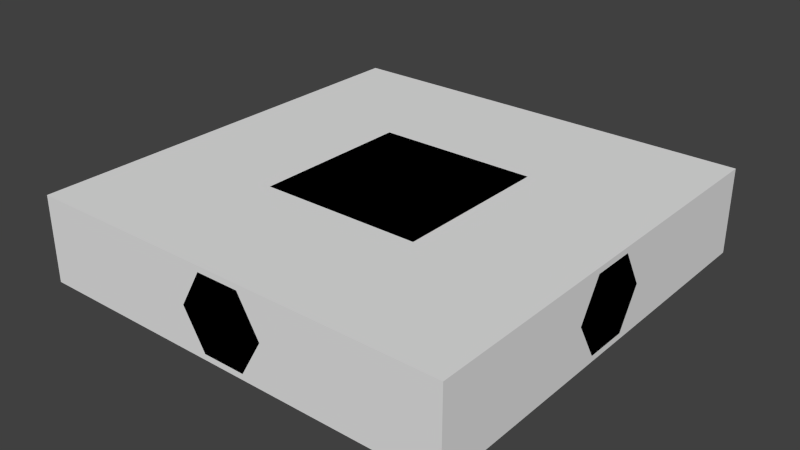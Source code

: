 # Source: wire_cross.blend  (saved by Blender 2.71.0; exported with 4.5.12 LTS)
import bpy
from mathutils import Matrix  # noqa: F401  (used for matrix-valued properties, if any)

bpy.ops.wm.read_factory_settings(use_empty=True)
scene = bpy.context.scene
scene.name = 'Scene'

# ---- collections
col_collection_1 = bpy.data.collections.new('Collection 1'); scene.collection.children.link(col_collection_1)

# ---- world
world_world = bpy.data.worlds.new('World'); scene.world = world_world
world_world.color = (0.05088, 0.05088, 0.05088)
world_world.use_sun_shadow = False
world_world.sun_shadow_jitter_overblur = 0.0
world_world.cycles.sampling_method = 'MANUAL'
world_world.cycles.sample_map_resolution = 256

# ---- meshes
me_cube_002 = bpy.data.meshes.new('Cube.002')
me_cube_002.from_pydata([(-0.936, -0.936, -1.0), (-0.936, -1.0, -0.936), (-1.0, -0.936, -0.936), (-1.0, 0.936, -0.936), (-0.936, 1.0, -0.936), (-0.936, 0.936, -1.0), (0.936, 1.0, -0.936), (1.0, 0.936, -0.936), (0.936, 0.936, -1.0), (1.0, -0.936, -0.936), (0.936, -1.0, -0.936), (0.936, -0.936, -1.0), (-1.0, -0.936, 0.936), (-0.936, -1.0, 0.936), (-0.936, -0.936, 1.0), (-1.0, 0.936, 0.936), (-0.936, 0.936, 1.0), (-0.936, 1.0, 0.936), (0.936, 1.0, 0.936), (0.936, 0.936, 1.0), (1.0, 0.936, 0.936), (1.0, -0.936, 0.936), (0.936, -0.936, 1.0), (0.936, -1.0, 0.936)], [], [(0, 5, 8, 11), (20, 21, 9, 7), (22, 19, 16, 14), (17, 18, 6, 4), (23, 13, 1, 10), (0, 1, 2), (3, 4, 5), (6, 7, 8), (9, 10, 11), (12, 13, 14), (15, 16, 17), (18, 19, 20), (21, 22, 23), (1, 13, 12, 2), (14, 16, 15, 12), (17, 4, 3, 15), (5, 0, 2, 3), (16, 19, 18, 17), (20, 7, 6, 18), (8, 5, 4, 6), (19, 22, 21, 20), (23, 10, 9, 21), (11, 8, 7, 9), (22, 14, 13, 23), (0, 11, 10, 1), (12, 15, 3, 2)])
me_cube_002.use_remesh_preserve_volume = False
me_cube_002.use_remesh_preserve_attributes = False
me_cube_002.use_mirror_vertex_groups = False
me_cube_002.update()
me_cube_001 = bpy.data.meshes.new('Cube.001')
me_cube_001.from_pydata([(-1.0, -1.0, -0.2), (-1.0, 1.0, -0.2), (1.0, 1.0, -0.2), (1.0, -1.0, -0.2), (-1.0, -1.0, 0.2), (-1.0, 1.0, 0.2), (1.0, 1.0, 0.2), (1.0, -1.0, 0.2)], [], [(4, 5, 1, 0), (5, 6, 2, 1), (6, 7, 3, 2), (7, 4, 0, 3), (0, 1, 2, 3), (7, 6, 5, 4)])
me_cube_001.use_remesh_preserve_volume = False
me_cube_001.use_remesh_preserve_attributes = False
me_cube_001.use_mirror_vertex_groups = False
me_cube_001.update()
me_cylinder_002 = bpy.data.meshes.new('Cylinder.002')
me_cylinder_002.from_pydata([(-1.0, 0.2, 9.1e-07), (-0.2, 0.2, 1.82e-07), (-1.0, 0.1, -0.1732), (-0.2, 0.1, -0.1732), (-1.0, -0.1, -0.1732), (-0.2, -0.1, -0.1732), (-1.0, -0.2, 9.274e-07), (-0.2, -0.2, 1.995e-07), (-1.0, -0.1, 0.1732), (-0.2, -0.1, 0.1732), (-1.0, 0.1, 0.1732), (-0.2, 0.1, 0.1732), (0.2, 1.0, -1.82e-07), (0.2, 0.2, -1.82e-07), (0.1, 1.0, -0.1732), (0.1, 0.2, -0.1732), (-0.1, 1.0, -0.1732), (-0.1, 0.2, -0.1732), (-0.2, 1.0, 1.995e-07), (-0.2, 0.2, 1.995e-07), (-0.1, 1.0, 0.1732), (-0.1, 0.2, 0.1732), (0.1, 1.0, 0.1732), (0.1, 0.2, 0.1732), (1.0, -0.2, 9.1e-07), (0.2, -0.2, 1.82e-07), (1.0, -0.1, -0.1732), (0.2, -0.1, -0.1732), (1.0, 0.1, -0.1732), (0.2, 0.1, -0.1732), (1.0, 0.2, 9.274e-07), (0.2, 0.2, 1.995e-07), (1.0, 0.1, 0.1732), (0.2, 0.1, 0.1732), (1.0, -0.1, 0.1732), (0.2, -0.1, 0.1732), (-0.2, -1.0, -1.82e-07), (-0.2, -0.2, -1.82e-07), (-0.1, -1.0, -0.1732), (-0.1, -0.2, -0.1732), (0.1, -1.0, -0.1732), (0.1, -0.2, -0.1732), (0.2, -1.0, 1.995e-07), (0.2, -0.2, 1.995e-07), (0.1, -1.0, 0.1732), (0.1, -0.2, 0.1732), (-0.1, -1.0, 0.1732), (-0.1, -0.2, 0.1732)], [], [(0, 1, 3, 2), (2, 3, 5, 4), (4, 5, 7, 6), (6, 7, 9, 8), (10, 11, 1, 0), (8, 9, 11, 10), (12, 13, 15, 14), (14, 15, 17, 16), (16, 17, 19, 18), (18, 19, 21, 20), (22, 23, 13, 12), (20, 21, 23, 22), (12, 14, 20, 22), (0, 2, 8, 10), (2, 4, 6, 8), (14, 16, 18, 20), (24, 25, 27, 26), (26, 27, 29, 28), (28, 29, 31, 30), (30, 31, 33, 32), (34, 35, 25, 24), (32, 33, 35, 34), (36, 37, 39, 38), (38, 39, 41, 40), (40, 41, 43, 42), (42, 43, 45, 44), (46, 47, 37, 36), (44, 45, 47, 46), (36, 38, 44, 46), (24, 26, 32, 34), (26, 28, 30, 32), (38, 40, 42, 44)])
me_cylinder_002.use_remesh_preserve_volume = False
me_cylinder_002.use_remesh_preserve_attributes = False
me_cylinder_002.use_mirror_vertex_groups = False
me_cylinder_002.update()

# ---- objects
ob_connector = bpy.data.objects.new('Connector', me_cube_002)
ob_bounds = bpy.data.objects.new('BOUNDS', me_cube_001)
ob_crosswire = bpy.data.objects.new('CrossWire', me_cylinder_002)

# ---- transforms, parenting, visibility, modifiers, constraints
ob_connector.location = (0.0, 0.0, 0.0)
ob_connector.scale = (0.4, 0.4, 0.2)
ob_connector.lineart.crease_threshold = 0.0
ob_bounds.location = (0.0, 0.0, 0.0)
ob_bounds.hide_viewport = True
ob_bounds.lineart.crease_threshold = 0.0
ob_crosswire.location = (0.0, 0.0, -5.421e-20)
ob_crosswire.lineart.crease_threshold = 0.0

# ---- collection membership
col_collection_1.objects.link(ob_connector)
col_collection_1.objects.link(ob_bounds)
col_collection_1.objects.link(ob_crosswire)

# ---- scene / render settings (as saved in the file)
scene.frame_start = 1; scene.frame_end = 250; scene.frame_set(1)
scene.render.engine = 'BLENDER_EEVEE_NEXT'
scene.render.resolution_percentage = 50
scene.render.dither_intensity = 0.0
scene.cycles.use_denoising = False
scene.cycles.samples = 10
scene.cycles.sampling_pattern = 'TABULATED_SOBOL'
scene.cycles.light_sampling_threshold = 0.0
scene.cycles.use_adaptive_sampling = False
scene.cycles.use_light_tree = False
scene.cycles.blur_glossy = 0.0
scene.cycles.volume_bounces = 1
scene.cycles.pixel_filter_type = 'GAUSSIAN'
scene.cycles.sample_clamp_indirect = 0.0
scene.view_settings.view_transform = 'Standard'
bpy.context.view_layer.update()

# ---- added for rendering (the .blend has no active camera and no usable light): camera, sun
cam_auto = bpy.data.cameras.new('AutoCamera')
cam_auto.lens = 50.0
cam_auto.sensor_width = 36.0
cam_auto.clip_end = 1000.0
ob_auto_camera = bpy.data.objects.new('AutoCamera', cam_auto)
scene.collection.objects.link(ob_auto_camera)
ob_auto_camera.location = (2.64297, -3.17157, 2.11438)
ob_auto_camera.rotation_euler = (1.09748, -7.21219e-08, 0.694738)
scene.camera = ob_auto_camera
light_auto_sun = bpy.data.lights.new('AutoSun', 'SUN')
light_auto_sun.energy = 3.0
light_auto_sun.angle = 0.0523599
ob_auto_sun = bpy.data.objects.new('AutoSun', light_auto_sun)
scene.collection.objects.link(ob_auto_sun)
ob_auto_sun.rotation_euler = (0.872665, 0.174533, 0.523599)
bpy.context.view_layer.update()
